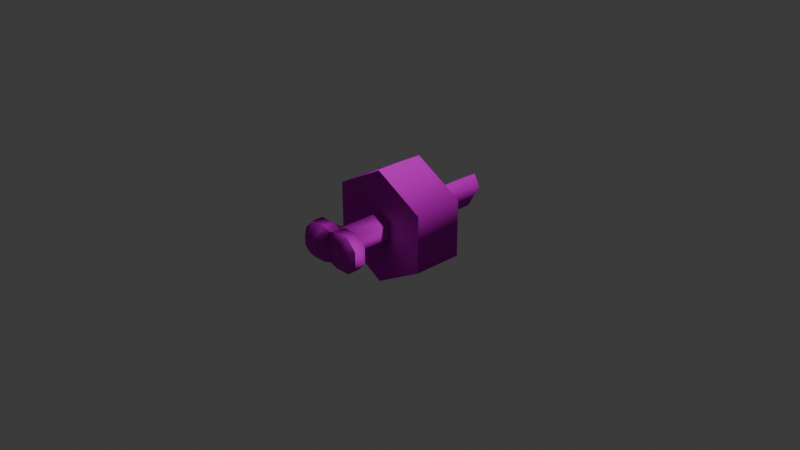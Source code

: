 # Source: meat_and_bone.blend  (saved by Blender 4.1.24; exported with 4.5.12 LTS)
import bpy
from mathutils import Matrix  # noqa: F401  (used for matrix-valued properties, if any)

bpy.ops.wm.read_factory_settings(use_empty=True)
scene = bpy.context.scene
scene.name = 'Scene'

# ---- collections
col_collection = bpy.data.collections.new('Collection'); scene.collection.children.link(col_collection)

# ---- images (referenced by path relative to the original .blend; pixels are not part of the script)
import os
ASSET_DIR = os.environ.get("B2B_ASSET_DIR", "")  # directory of the original .blend (textures are referenced by path, not embedded)
HERE = os.path.dirname(os.path.abspath(__file__))  # packed textures are extracted next to this script under _unpacked/

def load_image(name, relpath, width, height, colorspace="sRGB"):
    """Load a texture the original file referenced (path relative to the .blend, or extracted next to this script)."""
    p = next((c for c in (os.path.join(HERE, relpath), os.path.join(ASSET_DIR, relpath)) if relpath and os.path.exists(c)), "")
    if p:
        img = bpy.data.images.load(p, check_existing=True)
        img.name = name
    else:  # same state as the original file: an image datablock whose file is absent (Cycles renders it pink)
        img = bpy.data.images.new(name, width, height)
        img.source = "FILE"
        img.filepath = "//" + (relpath or name)
    img.colorspace_settings.name = colorspace
    return img
img_meat_and_bone_uv_png = load_image('meat_and_bone_uv.png', 'meat_and_bone_uv.png', 1024, 1024, 'sRGB')
img_meat_and_bone_uv_normals_n_png = load_image('meat_and_bone_uv_normals_n.png', 'meat_and_bone_uv_normals_n.png', 1024, 1024, 'Non-Color')

# ---- materials (node trees are filled in below, after node groups)
mat_meat_and_bone = bpy.data.materials.new('meat and bone')
mat_meat_and_bone.use_transparent_shadow = False

# ---- material node trees
mat_meat_and_bone.use_nodes = True; mat_meat_and_bone.node_tree.nodes.clear()
_N = mat_meat_and_bone.node_tree.nodes; _L = mat_meat_and_bone.node_tree.links
n0 = _N.new('ShaderNodeBsdfPrincipled'); n0.name = 'Principled BSDF'; n0.location = (17, 251)
n0.inputs[2].default_value = 1.0
n0.inputs[13].default_value = 0.0
n1 = _N.new('ShaderNodeOutputMaterial'); n1.name = 'Material Output'; n1.location = (307, 251)
n2 = _N.new('ShaderNodeTexImage'); n2.name = 'Image Texture'; n2.location = (-446, 320)
n2.image = img_meat_and_bone_uv_png
n2.interpolation = 'Closest'
n3 = _N.new('ShaderNodeTexImage'); n3.name = 'Image Texture.001'; n3.location = (-708, 34)
n3.image = img_meat_and_bone_uv_normals_n_png
n4 = _N.new('ShaderNodeNormalMap'); n4.name = 'Normal Map'; n4.location = (-285, 5)
_L.new(n0.outputs[0], n1.inputs[0])
_L.new(n2.outputs[0], n0.inputs[0])
_L.new(n3.outputs[0], n4.inputs[1])
_L.new(n4.outputs[0], n0.inputs[5])
n1.is_active_output = True

# ---- world
world_world = bpy.data.worlds.new('World'); scene.world = world_world
world_world.use_nodes = True; world_world.node_tree.nodes.clear()
_N = world_world.node_tree.nodes; _L = world_world.node_tree.links
n0 = _N.new('ShaderNodeOutputWorld'); n0.name = 'World Output'; n0.location = (300, 300)
n1 = _N.new('ShaderNodeBackground'); n1.name = 'Background'; n1.location = (10, 300)
n1.inputs[0].default_value = (0.05088, 0.05088, 0.05088, 1.0)
_L.new(n1.outputs[0], n0.inputs[0])
n0.is_active_output = True
world_world.color = (0.05088, 0.05088, 0.05088)
world_world.use_sun_shadow = False
world_world.sun_shadow_jitter_overblur = 0.0

# ---- cameras
cam_camera = bpy.data.cameras.new('Camera')
cam_camera.clip_end = 100.0
cam_camera.ortho_scale = 7.314

# ---- lights
light_light = bpy.data.lights.new('Light', 'POINT')
light_light.transmission_factor = 0.0
light_light.energy = 1000.0
light_light.shadow_soft_size = 0.1
light_light.shadow_maximum_resolution = 0.006
light_light.use_absolute_resolution = True

# ---- meshes
me_cylinder = bpy.data.meshes.new('Cylinder')
me_cylinder.from_pydata([(0.0, 0.2629, 0.1639), (0.0, -0.2629, 0.1639), (0.1419, 0.2629, 0.08193), (0.1419, -0.2629, 0.08193), (0.1419, 0.2629, -0.08193), (0.1419, -0.2629, -0.08193), (0.0, 0.2629, -0.1639), (0.0, -0.2629, -0.1639), (1.21e-09, 0.2736, 0.617), (0.5562, 0.2736, 0.3085), (0.5562, -0.2736, 0.3085), (1.21e-09, -0.2736, 0.617), (0.5562, 0.2736, -0.3085), (0.5562, -0.2736, -0.3085), (1.21e-09, 0.2736, -0.617), (1.21e-09, -0.2736, -0.617), (0.1419, -0.6502, 0.08193), (0.0, -0.7887, 0.1639), (0.1419, -0.6502, -0.08193), (0.0, -0.7887, -0.1639), (0.0, 1.107, 0.1639), (0.1268, -0.994, -0.09484), (0.0, -0.9125, -0.1639), (0.1268, -0.994, 0.09484), (0.0, -0.9125, 0.1639), (0.1419, 0.8704, -0.08193), (0.1419, 1.028, 0.08193), (0.0, 0.7915, -0.1639), (0.3656, -0.7887, -0.08193), (0.3656, -0.7887, 0.08193), (0.2807, -0.994, -0.04742), (0.2807, -0.994, 0.04742), (0.2582, -0.7887, -0.1943), (0.2582, -0.7887, 0.1943), (0.2334, -0.994, -0.09484), (0.2334, -0.994, 0.09484), (0.3656, -0.9125, -0.08193), (0.3656, -0.9125, 0.08193), (0.2582, -0.9125, -0.1943), (0.2582, -0.9125, 0.1943), (0.08794, -0.7887, 0.1943), (0.08794, -0.9125, 0.1943), (0.09292, -0.7887, -0.1943), (0.09292, -0.9125, -0.1943), (-0.1419, 0.2629, 0.08193), (-0.1419, -0.2629, 0.08193), (-0.1419, 0.2629, -0.08193), (-0.1419, -0.2629, -0.08193), (-0.5562, 0.2736, 0.3085), (-0.5562, -0.2736, 0.3085), (-0.5562, 0.2736, -0.3085), (-0.5562, -0.2736, -0.3085), (-0.1419, -0.6502, 0.08193), (-0.1419, -0.6502, -0.08193), (-0.1268, -0.994, -0.09484), (-0.1268, -0.994, 0.09484), (-0.1419, 0.8704, -0.08193), (-0.1419, 1.028, 0.08193), (-0.3656, -0.7887, -0.08193), (-0.3656, -0.7887, 0.08193), (-0.2807, -0.994, -0.04742), (-0.2807, -0.994, 0.04742), (-0.2582, -0.7887, -0.1943), (-0.2582, -0.7887, 0.1943), (-0.2334, -0.994, -0.09484), (-0.2334, -0.994, 0.09484), (-0.3656, -0.9125, -0.08193), (-0.3656, -0.9125, 0.08193), (-0.2582, -0.9125, -0.1943), (-0.2582, -0.9125, 0.1943), (-0.08794, -0.7887, 0.1943), (-0.08794, -0.9125, 0.1943), (-0.09292, -0.7887, -0.1943), (-0.09292, -0.9125, -0.1943)], [], [(8, 11, 10, 9), (9, 10, 13, 12), (12, 13, 15, 14), (2, 0, 8, 9), (1, 3, 10, 11), (4, 2, 9, 12), (3, 5, 13, 10), (6, 4, 12, 14), (5, 7, 15, 13), (7, 5, 18, 19), (5, 3, 16, 18), (3, 1, 17, 16), (4, 6, 27, 25), (2, 4, 25, 26), (0, 2, 26, 20), (42, 18, 32), (37, 29, 33, 39), (36, 37, 31, 30), (18, 16, 29, 28), (23, 35, 39, 41), (16, 40, 33), (43, 38, 34, 21), (41, 39, 33, 40), (16, 33, 29), (28, 36, 38, 32), (21, 34, 30, 31, 35, 23), (32, 18, 28), (36, 30, 34, 38), (28, 29, 37, 36), (42, 32, 38, 43), (31, 37, 39, 35), (24, 22, 21, 23), (24, 41, 40, 17), (23, 41, 24), (19, 42, 43, 22), (22, 43, 21), (17, 40, 16), (19, 18, 42), (57, 20, 26, 27), (8, 48, 49, 11), (48, 50, 51, 49), (50, 14, 15, 51), (44, 48, 8, 0), (1, 11, 49, 45), (46, 50, 48, 44), (45, 49, 51, 47), (6, 14, 50, 46), (47, 51, 15, 7), (7, 19, 53, 47), (47, 53, 52, 45), (45, 52, 17, 1), (46, 56, 27, 6), (44, 57, 56, 46), (0, 20, 57, 44), (72, 62, 53), (67, 69, 63, 59), (66, 60, 61, 67), (53, 58, 59, 52), (55, 71, 69, 65), (52, 63, 70), (73, 54, 64, 68), (71, 70, 63, 69), (52, 59, 63), (58, 62, 68, 66), (54, 55, 65, 61, 60, 64), (62, 58, 53), (66, 68, 64, 60), (58, 66, 67, 59), (72, 73, 68, 62), (61, 65, 69, 67), (24, 55, 54, 22), (24, 17, 70, 71), (55, 24, 71), (19, 22, 73, 72), (22, 54, 73), (17, 52, 70), (19, 72, 53), (56, 57, 27), (27, 26, 25)])
me_cylinder.polygons.foreach_set('use_smooth', [True] * 79)
_k = set([(0, 2), (0, 44), (1, 3), (1, 45), (2, 4), (3, 5), (4, 6), (5, 7), (6, 46), (7, 47), (8, 9), (8, 48), (9, 12), (10, 11), (10, 13), (11, 49), (12, 14), (13, 15), (14, 50), (15, 51), (20, 26), (20, 57), (22, 24), (25, 26), (25, 27), (27, 56), (44, 46), (45, 47), (48, 50), (49, 51), (56, 57)])
me_cylinder.attributes.new('sharp_edge', 'BOOLEAN', 'EDGE').data.foreach_set('value', [ (min(e.vertices), max(e.vertices)) in _k for e in me_cylinder.edges])
_uv = me_cylinder.uv_layers.new(name='UVMap')
_uv.uv.foreach_set('vector', [0.1729, 0.5047, 0.03741, 0.5047, 0.03741, 0.3472, 0.1729, 0.3472, 0.1729, 0.3472, 0.03741, 0.3472, 0.03741, 0.1945, 0.1729, 0.1945, 0.1729, 0.1945, 0.03741, 0.1945, 0.03741, 0.03709, 0.1729, 0.03709, 0.7537, 0.7274, 0.7016, 0.6973, 0.7016, 0.5308, 0.906, 0.6441, 0.7014, 0.6976, 0.6493, 0.7277, 0.497, 0.6444, 0.7014, 0.531, 0.7537, 0.7876, 0.7537, 0.7274, 0.906, 0.6441, 0.906, 0.8709, 0.6493, 0.7277, 0.6493, 0.7879, 0.497, 0.8712, 0.497, 0.6444, 0.7016, 0.8177, 0.7537, 0.7876, 0.906, 0.8709, 0.7015, 0.9843, 0.6493, 0.7879, 0.7014, 0.818, 0.7014, 0.9846, 0.497, 0.8712, 0.3204, 0.05955, 0.3697, 0.07686, 0.3246, 0.23, 0.2432, 0.2393, 0.3697, 0.07686, 0.4209, 0.08853, 0.3971, 0.2441, 0.3246, 0.23, 0.4209, 0.08853, 0.4721, 0.09277, 0.4721, 0.3069, 0.3971, 0.2441, 0.2157, 0.4896, 0.2157, 0.4411, 0.3721, 0.4411, 0.3954, 0.4896, 0.2157, 0.5381, 0.2157, 0.4896, 0.3954, 0.4896, 0.4421, 0.5381, 0.2157, 0.5866, 0.2157, 0.5381, 0.4421, 0.5381, 0.4655, 0.5866, 0.2605, 0.2624, 0.3246, 0.23, 0.2866, 0.2963, 0.3469, 0.3613, 0.3523, 0.3298, 0.3899, 0.3279, 0.3934, 0.3635, 0.9067, 0.1428, 0.9071, 0.2159, 0.8627, 0.1952, 0.8619, 0.1617, 0.3246, 0.23, 0.3971, 0.2441, 0.3523, 0.3298, 0.3168, 0.3161, 0.8036, 0.2145, 0.8436, 0.2143, 0.8572, 0.2655, 0.7832, 0.2641, 0.3971, 0.2441, 0.4381, 0.3157, 0.3899, 0.3279, 0.7862, 0.09378, 0.8593, 0.09284, 0.8449, 0.1437, 0.8048, 0.1433, 0.4442, 0.3541, 0.3934, 0.3635, 0.3899, 0.3279, 0.4381, 0.3157, 0.3971, 0.2441, 0.3899, 0.3279, 0.3523, 0.3298, 0.3168, 0.3161, 0.3014, 0.3468, 0.2652, 0.3206, 0.2866, 0.2963, 0.8048, 0.1433, 0.8449, 0.1437, 0.8619, 0.1617, 0.8627, 0.1952, 0.8436, 0.2143, 0.8036, 0.2145, 0.2866, 0.2963, 0.3246, 0.23, 0.3168, 0.3161, 0.9067, 0.1428, 0.8619, 0.1617, 0.8449, 0.1437, 0.8593, 0.09284, 0.3168, 0.3161, 0.3523, 0.3298, 0.3469, 0.3613, 0.3014, 0.3468, 0.2605, 0.2624, 0.2866, 0.2963, 0.2652, 0.3206, 0.2325, 0.2856, 0.8627, 0.1952, 0.9071, 0.2159, 0.8572, 0.2655, 0.8436, 0.2143, 0.746, 0.2482, 0.746, 0.1111, 0.8048, 0.1433, 0.8036, 0.2145, 0.4721, 0.3518, 0.4442, 0.3541, 0.4381, 0.3157, 0.4721, 0.3069, 0.8036, 0.2145, 0.7832, 0.2641, 0.746, 0.2482, 0.2432, 0.2393, 0.2605, 0.2624, 0.2325, 0.2856, 0.2138, 0.2624, 0.746, 0.1111, 0.7862, 0.09378, 0.8048, 0.1433, 0.4721, 0.3069, 0.4381, 0.3157, 0.3971, 0.2441, 0.2432, 0.2393, 0.3246, 0.23, 0.2605, 0.2624, 0.9001, 0.4971, 0.8465, 0.54, 0.7929, 0.4971, 0.8465, 0.3682, 0.1729, 0.5047, 0.1729, 0.6621, 0.03741, 0.6621, 0.03741, 0.5047, 0.1729, 0.6621, 0.1729, 0.8148, 0.03741, 0.8148, 0.03741, 0.6621, 0.1729, 0.8148, 0.1729, 0.9722, 0.03741, 0.9722, 0.03741, 0.8148, 0.6494, 0.7274, 0.4971, 0.6442, 0.7016, 0.5308, 0.7016, 0.6973, 0.7014, 0.6976, 0.7014, 0.531, 0.9058, 0.6444, 0.7535, 0.7277, 0.6494, 0.7876, 0.4971, 0.8709, 0.4971, 0.6442, 0.6494, 0.7274, 0.7535, 0.7277, 0.9058, 0.6444, 0.9058, 0.8712, 0.7535, 0.7879, 0.7016, 0.8177, 0.7015, 0.9843, 0.4971, 0.8709, 0.6494, 0.7876, 0.7535, 0.7879, 0.9058, 0.8712, 0.7014, 0.9846, 0.7014, 0.818, 0.6237, 0.05955, 0.701, 0.2393, 0.6196, 0.23, 0.5745, 0.07686, 0.5745, 0.07686, 0.6196, 0.23, 0.5471, 0.2441, 0.5232, 0.08853, 0.5232, 0.08853, 0.5471, 0.2441, 0.4721, 0.3069, 0.4721, 0.09277, 0.2157, 0.6835, 0.3954, 0.6835, 0.3721, 0.732, 0.2157, 0.732, 0.2157, 0.635, 0.4421, 0.635, 0.3954, 0.6835, 0.2157, 0.6835, 0.2157, 0.5866, 0.4655, 0.5866, 0.4421, 0.635, 0.2157, 0.635, 0.6837, 0.2624, 0.6576, 0.2963, 0.6196, 0.23, 0.5972, 0.3613, 0.5508, 0.3635, 0.5543, 0.3279, 0.5919, 0.3298, 0.9071, 0.2159, 0.8626, 0.1953, 0.8618, 0.1618, 0.9065, 0.1429, 0.6196, 0.23, 0.6273, 0.3161, 0.5919, 0.3298, 0.5471, 0.2441, 0.8049, 0.1431, 0.7866, 0.09393, 0.859, 0.09258, 0.8448, 0.1437, 0.5471, 0.2441, 0.5543, 0.3279, 0.5061, 0.3157, 0.7836, 0.2643, 0.8036, 0.2143, 0.8438, 0.2143, 0.8571, 0.2651, 0.4999, 0.3541, 0.5061, 0.3157, 0.5543, 0.3279, 0.5508, 0.3635, 0.5471, 0.2441, 0.5919, 0.3298, 0.5543, 0.3279, 0.6273, 0.3161, 0.6576, 0.2963, 0.679, 0.3206, 0.6427, 0.3468, 0.8036, 0.2143, 0.8049, 0.1431, 0.8448, 0.1437, 0.8618, 0.1618, 0.8626, 0.1953, 0.8438, 0.2143, 0.6576, 0.2963, 0.6273, 0.3161, 0.6196, 0.23, 0.9071, 0.2159, 0.8571, 0.2651, 0.8438, 0.2143, 0.8626, 0.1953, 0.6273, 0.3161, 0.6427, 0.3468, 0.5972, 0.3613, 0.5919, 0.3298, 0.6837, 0.2624, 0.7117, 0.2856, 0.679, 0.3206, 0.6576, 0.2963, 0.8618, 0.1618, 0.8448, 0.1437, 0.859, 0.09258, 0.9065, 0.1429, 0.7465, 0.1112, 0.8049, 0.1431, 0.8036, 0.2143, 0.7461, 0.2481, 0.4721, 0.3518, 0.4721, 0.3069, 0.5061, 0.3157, 0.4999, 0.3541, 0.8049, 0.1431, 0.7465, 0.1112, 0.7866, 0.09393, 0.701, 0.2393, 0.7303, 0.2624, 0.7117, 0.2856, 0.6837, 0.2624, 0.7461, 0.2481, 0.8036, 0.2143, 0.7836, 0.2643, 0.4721, 0.3069, 0.5471, 0.2441, 0.5061, 0.3157, 0.701, 0.2393, 0.6837, 0.2624, 0.6196, 0.23, 0.9001, 0.4111, 0.9001, 0.4971, 0.8465, 0.3682, 0.8465, 0.3682, 0.7929, 0.4971, 0.7929, 0.4111])
me_cylinder.materials.append(mat_meat_and_bone)
me_cylinder.update()

# ---- objects
ob_light = bpy.data.objects.new('Light', light_light)
ob_camera = bpy.data.objects.new('Camera', cam_camera)
ob_cylinder = bpy.data.objects.new('Cylinder', me_cylinder)

# ---- transforms, parenting, visibility, modifiers, constraints
ob_light.location = (4.076, 1.005, 5.904)
ob_light.rotation_euler = (0.6503, 0.05522, 1.866)
ob_light.lock_rotations_4d = False
ob_light.empty_display_type = 'ARROWS'
ob_light.color = (0.0, 0.0, 0.0, 0.0)
ob_light.lineart.crease_threshold = 0.0
ob_camera.location = (7.359, -6.926, 4.958)
ob_camera.rotation_euler = (1.109, 0.0, 0.8149)
ob_camera.lock_rotations_4d = False
ob_camera.empty_display_type = 'ARROWS'
ob_camera.color = (0.0, 0.0, 0.0, 0.0)
ob_camera.display_type = 'WIRE'
ob_camera.lineart.crease_threshold = 0.0
ob_cylinder.location = (0.0, 0.0, 0.0)

# ---- collection membership
col_collection.objects.link(ob_light)
col_collection.objects.link(ob_camera)
col_collection.objects.link(ob_cylinder)

# ---- scene / render settings (as saved in the file)
scene.camera = ob_camera
scene.frame_start = 1; scene.frame_end = 250; scene.frame_set(1)
scene.render.engine = 'BLENDER_EEVEE_NEXT'
scene.cycles.sampling_pattern = 'TABULATED_SOBOL'
scene.eevee.ray_tracing_options.trace_max_roughness = 0.0
bpy.context.view_layer.update()
